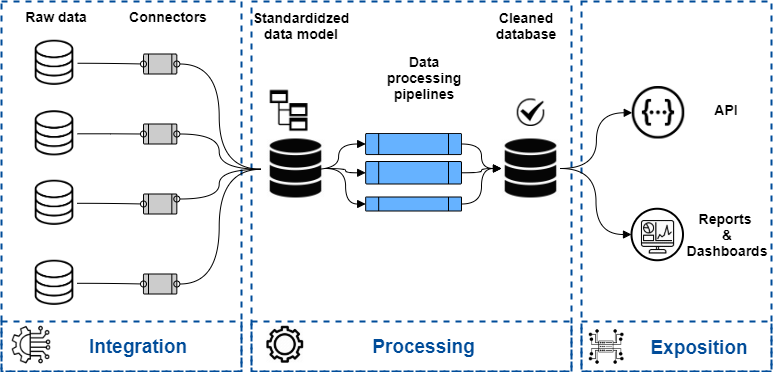

The diagram above was exported from draw.io. Its source (the exported page's mxGraphModel, read from the mxfile embedded in the PNG):
<mxGraphModel dx="862" dy="450" grid="1" gridSize="10" guides="1" tooltips="1" connect="1" arrows="1" fold="1" page="1" pageScale="1" pageWidth="827" pageHeight="1169" math="0" shadow="0">
  <root>
    <mxCell id="0" />
    <mxCell id="1" parent="0" />
    <mxCell id="prKb8wZ4I_noVgQ5CHmZ-85" value="" style="rounded=0;whiteSpace=wrap;html=1;fillColor=none;dashed=1;strokeColor=#004C99;strokeWidth=2;" vertex="1" parent="1">
      <mxGeometry x="20" y="390" width="240" height="50" as="geometry" />
    </mxCell>
    <mxCell id="prKb8wZ4I_noVgQ5CHmZ-83" value="" style="rounded=0;whiteSpace=wrap;html=1;fillColor=none;dashed=1;strokeColor=#004C99;strokeWidth=2;" vertex="1" parent="1">
      <mxGeometry x="270" y="390" width="320" height="50" as="geometry" />
    </mxCell>
    <mxCell id="prKb8wZ4I_noVgQ5CHmZ-54" value="" style="rounded=0;whiteSpace=wrap;html=1;fillColor=none;dashed=1;strokeColor=#004C99;strokeWidth=2;" vertex="1" parent="1">
      <mxGeometry x="270" y="70" width="320" height="370" as="geometry" />
    </mxCell>
    <mxCell id="prKb8wZ4I_noVgQ5CHmZ-53" value="" style="rounded=0;whiteSpace=wrap;html=1;fillColor=none;dashed=1;strokeColor=#004C99;strokeWidth=2;" vertex="1" parent="1">
      <mxGeometry x="20" y="70" width="240" height="370" as="geometry" />
    </mxCell>
    <mxCell id="prKb8wZ4I_noVgQ5CHmZ-55" value="" style="rounded=0;whiteSpace=wrap;html=1;fillColor=none;dashed=1;strokeColor=#004C99;strokeWidth=2;" vertex="1" parent="1">
      <mxGeometry x="600" y="70" width="190" height="370" as="geometry" />
    </mxCell>
    <mxCell id="prKb8wZ4I_noVgQ5CHmZ-22" value="" style="shape=image;verticalLabelPosition=bottom;labelBackgroundColor=#ffffff;verticalAlign=top;aspect=fixed;imageAspect=0;image=https://cdn1.iconfinder.com/data/icons/internet-28/48/16-512.png;" vertex="1" parent="1">
      <mxGeometry x="285" y="394.5" width="37.5" height="37.5" as="geometry" />
    </mxCell>
    <mxCell id="prKb8wZ4I_noVgQ5CHmZ-10" value="" style="verticalLabelPosition=bottom;verticalAlign=top;html=1;shape=process;whiteSpace=wrap;rounded=1;size=0.14;arcSize=6;fillColor=#CCCCCC;" vertex="1" parent="1">
      <mxGeometry x="162" y="122.5" width="33.33" height="20" as="geometry" />
    </mxCell>
    <mxCell id="prKb8wZ4I_noVgQ5CHmZ-9" style="edgeStyle=orthogonalEdgeStyle;curved=1;rounded=0;orthogonalLoop=1;jettySize=auto;html=1;exitX=0;exitY=0.5;exitDx=0;exitDy=0;entryX=1;entryY=0.5;entryDx=0;entryDy=0;endArrow=oval;endFill=0;" edge="1" parent="1" target="prKb8wZ4I_noVgQ5CHmZ-10">
      <mxGeometry relative="1" as="geometry">
        <mxPoint x="280" y="237.75" as="sourcePoint" />
      </mxGeometry>
    </mxCell>
    <mxCell id="prKb8wZ4I_noVgQ5CHmZ-33" style="edgeStyle=orthogonalEdgeStyle;curved=1;rounded=0;orthogonalLoop=1;jettySize=auto;html=1;endArrow=block;endFill=1;entryX=0;entryY=0.5;entryDx=0;entryDy=0;" edge="1" parent="1" target="prKb8wZ4I_noVgQ5CHmZ-35">
      <mxGeometry relative="1" as="geometry">
        <mxPoint x="330" y="238" as="sourcePoint" />
      </mxGeometry>
    </mxCell>
    <mxCell id="prKb8wZ4I_noVgQ5CHmZ-11" style="edgeStyle=orthogonalEdgeStyle;curved=1;rounded=0;orthogonalLoop=1;jettySize=auto;html=1;exitX=1;exitY=0.5;exitDx=0;exitDy=0;entryX=0;entryY=0.5;entryDx=0;entryDy=0;endArrow=oval;endFill=0;" edge="1" parent="1" source="prKb8wZ4I_noVgQ5CHmZ-24" target="prKb8wZ4I_noVgQ5CHmZ-10">
      <mxGeometry relative="1" as="geometry">
        <mxPoint x="125" y="132.5" as="sourcePoint" />
        <mxPoint x="233.32999999999993" y="160" as="targetPoint" />
      </mxGeometry>
    </mxCell>
    <mxCell id="prKb8wZ4I_noVgQ5CHmZ-12" value="" style="verticalLabelPosition=bottom;verticalAlign=top;html=1;shape=process;whiteSpace=wrap;rounded=1;size=0.14;arcSize=6;fillColor=#CCCCCC;" vertex="1" parent="1">
      <mxGeometry x="162" y="192.5" width="33.33" height="20" as="geometry" />
    </mxCell>
    <mxCell id="prKb8wZ4I_noVgQ5CHmZ-13" style="edgeStyle=orthogonalEdgeStyle;curved=1;rounded=0;orthogonalLoop=1;jettySize=auto;html=1;exitX=0;exitY=0.5;exitDx=0;exitDy=0;entryX=1;entryY=0.5;entryDx=0;entryDy=0;endArrow=oval;endFill=0;" edge="1" parent="1" target="prKb8wZ4I_noVgQ5CHmZ-12">
      <mxGeometry relative="1" as="geometry">
        <mxPoint x="280" y="237.75" as="sourcePoint" />
        <mxPoint x="233.32999999999993" y="142.5" as="targetPoint" />
      </mxGeometry>
    </mxCell>
    <mxCell id="prKb8wZ4I_noVgQ5CHmZ-14" style="edgeStyle=orthogonalEdgeStyle;curved=1;rounded=0;orthogonalLoop=1;jettySize=auto;html=1;entryX=0;entryY=0.5;entryDx=0;entryDy=0;endArrow=oval;endFill=0;" edge="1" parent="1" source="prKb8wZ4I_noVgQ5CHmZ-26" target="prKb8wZ4I_noVgQ5CHmZ-12">
      <mxGeometry relative="1" as="geometry">
        <mxPoint x="125" y="202.5" as="sourcePoint" />
        <mxPoint x="233.32999999999993" y="212.5" as="targetPoint" />
      </mxGeometry>
    </mxCell>
    <mxCell id="prKb8wZ4I_noVgQ5CHmZ-15" value="" style="verticalLabelPosition=bottom;verticalAlign=top;html=1;shape=process;whiteSpace=wrap;rounded=1;size=0.14;arcSize=6;fillColor=#CCCCCC;" vertex="1" parent="1">
      <mxGeometry x="162" y="262.5" width="33.33" height="20" as="geometry" />
    </mxCell>
    <mxCell id="prKb8wZ4I_noVgQ5CHmZ-16" style="edgeStyle=orthogonalEdgeStyle;curved=1;rounded=0;orthogonalLoop=1;jettySize=auto;html=1;exitX=0;exitY=0.5;exitDx=0;exitDy=0;entryX=1;entryY=0.25;entryDx=0;entryDy=0;endArrow=oval;endFill=0;" edge="1" parent="1" target="prKb8wZ4I_noVgQ5CHmZ-15">
      <mxGeometry relative="1" as="geometry">
        <mxPoint x="280" y="237.75" as="sourcePoint" />
        <mxPoint x="233.32999999999993" y="212.5" as="targetPoint" />
      </mxGeometry>
    </mxCell>
    <mxCell id="prKb8wZ4I_noVgQ5CHmZ-17" style="edgeStyle=orthogonalEdgeStyle;curved=1;rounded=0;orthogonalLoop=1;jettySize=auto;html=1;entryX=0;entryY=0.5;entryDx=0;entryDy=0;endArrow=oval;endFill=0;" edge="1" parent="1" source="prKb8wZ4I_noVgQ5CHmZ-27" target="prKb8wZ4I_noVgQ5CHmZ-15">
      <mxGeometry relative="1" as="geometry">
        <mxPoint x="125" y="272.5" as="sourcePoint" />
        <mxPoint x="200" y="212.5" as="targetPoint" />
      </mxGeometry>
    </mxCell>
    <mxCell id="prKb8wZ4I_noVgQ5CHmZ-19" value="" style="verticalLabelPosition=bottom;verticalAlign=top;html=1;shape=process;whiteSpace=wrap;rounded=1;size=0.14;arcSize=6;fillColor=#CCCCCC;" vertex="1" parent="1">
      <mxGeometry x="162" y="342.5" width="33.33" height="20" as="geometry" />
    </mxCell>
    <mxCell id="prKb8wZ4I_noVgQ5CHmZ-20" style="edgeStyle=orthogonalEdgeStyle;curved=1;rounded=0;orthogonalLoop=1;jettySize=auto;html=1;entryX=0;entryY=0.5;entryDx=0;entryDy=0;endArrow=oval;endFill=0;" edge="1" parent="1" source="prKb8wZ4I_noVgQ5CHmZ-28" target="prKb8wZ4I_noVgQ5CHmZ-19">
      <mxGeometry relative="1" as="geometry">
        <mxPoint x="125" y="352.5" as="sourcePoint" />
        <mxPoint x="200" y="292.5" as="targetPoint" />
      </mxGeometry>
    </mxCell>
    <mxCell id="prKb8wZ4I_noVgQ5CHmZ-21" style="edgeStyle=orthogonalEdgeStyle;curved=1;rounded=0;orthogonalLoop=1;jettySize=auto;html=1;entryX=1;entryY=0.5;entryDx=0;entryDy=0;endArrow=oval;endFill=0;exitX=0;exitY=0.5;exitDx=0;exitDy=0;" edge="1" parent="1" target="prKb8wZ4I_noVgQ5CHmZ-19">
      <mxGeometry relative="1" as="geometry">
        <mxPoint x="280" y="237.75" as="sourcePoint" />
        <mxPoint x="233.32999999999993" y="277.5" as="targetPoint" />
      </mxGeometry>
    </mxCell>
    <mxCell id="prKb8wZ4I_noVgQ5CHmZ-24" value="" style="shape=image;verticalLabelPosition=bottom;labelBackgroundColor=#ffffff;verticalAlign=top;aspect=fixed;imageAspect=0;image=https://img.icons8.com/ios/452/database.png;imageBackground=#ffffff;" vertex="1" parent="1">
      <mxGeometry x="50" y="108.75" width="46" height="46" as="geometry" />
    </mxCell>
    <mxCell id="prKb8wZ4I_noVgQ5CHmZ-26" value="" style="shape=image;verticalLabelPosition=bottom;labelBackgroundColor=#ffffff;verticalAlign=top;aspect=fixed;imageAspect=0;image=https://img.icons8.com/ios/452/database.png;" vertex="1" parent="1">
      <mxGeometry x="50" y="179.25" width="46" height="46" as="geometry" />
    </mxCell>
    <mxCell id="prKb8wZ4I_noVgQ5CHmZ-27" value="" style="shape=image;verticalLabelPosition=bottom;labelBackgroundColor=#ffffff;verticalAlign=top;aspect=fixed;imageAspect=0;image=https://img.icons8.com/ios/452/database.png;" vertex="1" parent="1">
      <mxGeometry x="50" y="248.75" width="46" height="46" as="geometry" />
    </mxCell>
    <mxCell id="prKb8wZ4I_noVgQ5CHmZ-28" value="" style="shape=image;verticalLabelPosition=bottom;labelBackgroundColor=#ffffff;verticalAlign=top;aspect=fixed;imageAspect=0;image=https://img.icons8.com/ios/452/database.png;" vertex="1" parent="1">
      <mxGeometry x="50" y="328.75" width="46" height="46" as="geometry" />
    </mxCell>
    <mxCell id="prKb8wZ4I_noVgQ5CHmZ-31" value="" style="shape=image;verticalLabelPosition=bottom;labelBackgroundColor=#ffffff;verticalAlign=top;aspect=fixed;imageAspect=0;image=https://encrypted-tbn0.gstatic.com/images?q=tbn:ANd9GcTF7iu8ceiEXwINrFXeyxUtIVNPf0pNbyXLFg&amp;usqp=CAU;" vertex="1" parent="1">
      <mxGeometry x="535.75" y="167.5" width="27.5" height="27.5" as="geometry" />
    </mxCell>
    <mxCell id="prKb8wZ4I_noVgQ5CHmZ-35" value="" style="verticalLabelPosition=bottom;verticalAlign=top;html=1;shape=process;whiteSpace=wrap;rounded=1;size=0.14;arcSize=6;fillColor=#66B2FF;" vertex="1" parent="1">
      <mxGeometry x="384.18" y="202" width="95.82" height="21" as="geometry" />
    </mxCell>
    <mxCell id="prKb8wZ4I_noVgQ5CHmZ-37" style="edgeStyle=orthogonalEdgeStyle;curved=1;rounded=0;orthogonalLoop=1;jettySize=auto;html=1;endArrow=block;endFill=1;exitX=1;exitY=0.5;exitDx=0;exitDy=0;" edge="1" parent="1" source="prKb8wZ4I_noVgQ5CHmZ-35" target="prKb8wZ4I_noVgQ5CHmZ-50">
      <mxGeometry relative="1" as="geometry">
        <mxPoint x="499" y="310" as="sourcePoint" />
        <mxPoint x="520" y="237.79999999999995" as="targetPoint" />
      </mxGeometry>
    </mxCell>
    <mxCell id="prKb8wZ4I_noVgQ5CHmZ-48" value="" style="shape=image;verticalLabelPosition=bottom;labelBackgroundColor=#ffffff;verticalAlign=top;aspect=fixed;imageAspect=0;image=https://encrypted-tbn0.gstatic.com/images?q=tbn:ANd9GcSE8qWVrGAY7M48mqFutzUWR01FVrRk40P2Fw&amp;usqp=CAU;" vertex="1" parent="1">
      <mxGeometry x="650.75" y="155" width="52.5" height="52.5" as="geometry" />
    </mxCell>
    <mxCell id="prKb8wZ4I_noVgQ5CHmZ-49" value="" style="shape=image;verticalLabelPosition=bottom;labelBackgroundColor=#ffffff;verticalAlign=top;aspect=fixed;imageAspect=0;image=https://icon-library.com/images/data-base-icon/data-base-icon-15.jpg;" vertex="1" parent="1">
      <mxGeometry x="285" y="207.5" width="59" height="59" as="geometry" />
    </mxCell>
    <mxCell id="prKb8wZ4I_noVgQ5CHmZ-50" value="" style="shape=image;verticalLabelPosition=bottom;labelBackgroundColor=#ffffff;verticalAlign=top;aspect=fixed;imageAspect=0;image=https://icon-library.com/images/data-base-icon/data-base-icon-15.jpg;" vertex="1" parent="1">
      <mxGeometry x="520" y="207.5" width="59" height="59" as="geometry" />
    </mxCell>
    <mxCell id="prKb8wZ4I_noVgQ5CHmZ-51" value="&lt;b&gt;&lt;font style=&quot;font-size: 19px&quot; color=&quot;#004c99&quot;&gt;Integration&lt;/font&gt;&lt;/b&gt;" style="text;html=1;strokeColor=none;fillColor=none;align=center;verticalAlign=middle;whiteSpace=wrap;rounded=0;" vertex="1" parent="1">
      <mxGeometry x="82" y="400" width="150" height="29" as="geometry" />
    </mxCell>
    <mxCell id="prKb8wZ4I_noVgQ5CHmZ-52" style="edgeStyle=orthogonalEdgeStyle;curved=1;rounded=0;orthogonalLoop=1;jettySize=auto;html=1;endArrow=block;endFill=1;exitX=1;exitY=0.5;exitDx=0;exitDy=0;entryX=0;entryY=0.5;entryDx=0;entryDy=0;" edge="1" parent="1" source="prKb8wZ4I_noVgQ5CHmZ-50" target="prKb8wZ4I_noVgQ5CHmZ-48">
      <mxGeometry relative="1" as="geometry">
        <mxPoint x="490" y="247.75" as="sourcePoint" />
        <mxPoint x="530" y="247" as="targetPoint" />
      </mxGeometry>
    </mxCell>
    <mxCell id="prKb8wZ4I_noVgQ5CHmZ-56" value="&lt;b&gt;&lt;font style=&quot;font-size: 19px&quot; color=&quot;#004c99&quot;&gt;Processing&lt;/font&gt;&lt;/b&gt;" style="text;html=1;strokeColor=none;fillColor=none;align=center;verticalAlign=middle;whiteSpace=wrap;rounded=0;" vertex="1" parent="1">
      <mxGeometry x="355" y="400" width="175" height="29" as="geometry" />
    </mxCell>
    <mxCell id="prKb8wZ4I_noVgQ5CHmZ-57" value="&lt;b&gt;&lt;font style=&quot;font-size: 19px&quot; color=&quot;#004c99&quot;&gt;Exposition&lt;/font&gt;&lt;/b&gt;" style="text;html=1;strokeColor=none;fillColor=none;align=center;verticalAlign=middle;whiteSpace=wrap;rounded=0;" vertex="1" parent="1">
      <mxGeometry x="643.25" y="401" width="150" height="29" as="geometry" />
    </mxCell>
    <mxCell id="prKb8wZ4I_noVgQ5CHmZ-58" value="&lt;b&gt;&lt;font style=&quot;font-size: 14px&quot;&gt;Raw data&lt;/font&gt;&lt;/b&gt;" style="text;html=1;strokeColor=none;fillColor=none;align=center;verticalAlign=middle;whiteSpace=wrap;rounded=0;" vertex="1" parent="1">
      <mxGeometry x="30" y="70" width="90" height="29" as="geometry" />
    </mxCell>
    <mxCell id="prKb8wZ4I_noVgQ5CHmZ-59" value="&lt;b&gt;&lt;font style=&quot;font-size: 14px&quot;&gt;Connectors&lt;/font&gt;&lt;/b&gt;" style="text;html=1;strokeColor=none;fillColor=none;align=center;verticalAlign=middle;whiteSpace=wrap;rounded=0;" vertex="1" parent="1">
      <mxGeometry x="142" y="70" width="90" height="29" as="geometry" />
    </mxCell>
    <mxCell id="prKb8wZ4I_noVgQ5CHmZ-60" value="&lt;b&gt;&lt;font style=&quot;font-size: 14px&quot;&gt;Standardidzed data model&lt;/font&gt;&lt;/b&gt;" style="text;html=1;strokeColor=none;fillColor=none;align=center;verticalAlign=middle;whiteSpace=wrap;rounded=0;" vertex="1" parent="1">
      <mxGeometry x="275" y="79.75" width="90" height="29" as="geometry" />
    </mxCell>
    <mxCell id="prKb8wZ4I_noVgQ5CHmZ-62" value="" style="shape=image;verticalLabelPosition=bottom;labelBackgroundColor=#ffffff;verticalAlign=top;aspect=fixed;imageAspect=0;image=https://static.thenounproject.com/png/1632667-200.png;" vertex="1" parent="1">
      <mxGeometry x="285" y="156.75" width="45.25" height="45.25" as="geometry" />
    </mxCell>
    <mxCell id="prKb8wZ4I_noVgQ5CHmZ-63" value="&lt;b&gt;&lt;font style=&quot;font-size: 14px&quot;&gt;Cleaned database&lt;/font&gt;&lt;/b&gt;" style="text;html=1;strokeColor=none;fillColor=none;align=center;verticalAlign=middle;whiteSpace=wrap;rounded=0;" vertex="1" parent="1">
      <mxGeometry x="500" y="79.75" width="90" height="29" as="geometry" />
    </mxCell>
    <mxCell id="prKb8wZ4I_noVgQ5CHmZ-64" value="&lt;b&gt;&lt;font style=&quot;font-size: 14px&quot;&gt;API&lt;/font&gt;&lt;/b&gt;" style="text;html=1;strokeColor=none;fillColor=none;align=center;verticalAlign=middle;whiteSpace=wrap;rounded=0;" vertex="1" parent="1">
      <mxGeometry x="700" y="163.5" width="90" height="29" as="geometry" />
    </mxCell>
    <mxCell id="prKb8wZ4I_noVgQ5CHmZ-65" value="" style="ellipse;whiteSpace=wrap;html=1;aspect=fixed;strokeWidth=2;fillColor=none;" vertex="1" parent="1">
      <mxGeometry x="650" y="277.25" width="51.5" height="51.5" as="geometry" />
    </mxCell>
    <mxCell id="prKb8wZ4I_noVgQ5CHmZ-66" style="edgeStyle=orthogonalEdgeStyle;curved=1;rounded=0;orthogonalLoop=1;jettySize=auto;html=1;endArrow=block;endFill=1;exitX=1;exitY=0.5;exitDx=0;exitDy=0;entryX=0;entryY=0.5;entryDx=0;entryDy=0;" edge="1" parent="1" source="prKb8wZ4I_noVgQ5CHmZ-50" target="prKb8wZ4I_noVgQ5CHmZ-65">
      <mxGeometry relative="1" as="geometry">
        <mxPoint x="589" y="247" as="sourcePoint" />
        <mxPoint x="680" y="180.5" as="targetPoint" />
      </mxGeometry>
    </mxCell>
    <mxCell id="prKb8wZ4I_noVgQ5CHmZ-67" value="&lt;b&gt;&lt;font style=&quot;font-size: 14px&quot;&gt;Reports &lt;br&gt;&amp;amp; Dashboards&lt;/font&gt;&lt;/b&gt;" style="text;html=1;strokeColor=none;fillColor=none;align=center;verticalAlign=middle;whiteSpace=wrap;rounded=0;" vertex="1" parent="1">
      <mxGeometry x="701.25" y="288.5" width="90" height="29" as="geometry" />
    </mxCell>
    <mxCell id="prKb8wZ4I_noVgQ5CHmZ-68" value="" style="shape=image;verticalLabelPosition=bottom;labelBackgroundColor=#ffffff;verticalAlign=top;aspect=fixed;imageAspect=0;image=https://icon-library.com/images/visualization-icon/visualization-icon-6.jpg;" vertex="1" parent="1">
      <mxGeometry x="658.75" y="288" width="35.63" height="35.63" as="geometry" />
    </mxCell>
    <mxCell id="prKb8wZ4I_noVgQ5CHmZ-69" value="" style="shape=image;verticalLabelPosition=bottom;labelBackgroundColor=#ffffff;verticalAlign=top;aspect=fixed;imageAspect=0;image=https://static.thenounproject.com/png/2019645-200.png;" vertex="1" parent="1">
      <mxGeometry x="30" y="393.63" width="40" height="40" as="geometry" />
    </mxCell>
    <mxCell id="prKb8wZ4I_noVgQ5CHmZ-74" value="" style="verticalLabelPosition=bottom;verticalAlign=top;html=1;shape=process;whiteSpace=wrap;rounded=1;size=0.14;arcSize=6;fillColor=#66B2FF;" vertex="1" parent="1">
      <mxGeometry x="384.18" y="265.5" width="95.82" height="14" as="geometry" />
    </mxCell>
    <mxCell id="prKb8wZ4I_noVgQ5CHmZ-75" value="" style="verticalLabelPosition=bottom;verticalAlign=top;html=1;shape=process;whiteSpace=wrap;rounded=1;size=0.14;arcSize=6;fillColor=#66B2FF;" vertex="1" parent="1">
      <mxGeometry x="384.18" y="230" width="95.82" height="22.5" as="geometry" />
    </mxCell>
    <mxCell id="prKb8wZ4I_noVgQ5CHmZ-78" style="edgeStyle=orthogonalEdgeStyle;curved=1;rounded=0;orthogonalLoop=1;jettySize=auto;html=1;endArrow=block;endFill=1;entryX=0;entryY=0.5;entryDx=0;entryDy=0;exitX=1;exitY=0.5;exitDx=0;exitDy=0;" edge="1" parent="1" source="prKb8wZ4I_noVgQ5CHmZ-49" target="prKb8wZ4I_noVgQ5CHmZ-75">
      <mxGeometry relative="1" as="geometry">
        <mxPoint x="340" y="248" as="sourcePoint" />
        <mxPoint x="394.18000000000006" y="222.5" as="targetPoint" />
      </mxGeometry>
    </mxCell>
    <mxCell id="prKb8wZ4I_noVgQ5CHmZ-79" style="edgeStyle=orthogonalEdgeStyle;curved=1;rounded=0;orthogonalLoop=1;jettySize=auto;html=1;endArrow=block;endFill=1;entryX=0;entryY=0.5;entryDx=0;entryDy=0;exitX=1;exitY=0.5;exitDx=0;exitDy=0;" edge="1" parent="1" source="prKb8wZ4I_noVgQ5CHmZ-49" target="prKb8wZ4I_noVgQ5CHmZ-74">
      <mxGeometry relative="1" as="geometry">
        <mxPoint x="354" y="247" as="sourcePoint" />
        <mxPoint x="394.18000000000006" y="251.25" as="targetPoint" />
      </mxGeometry>
    </mxCell>
    <mxCell id="prKb8wZ4I_noVgQ5CHmZ-80" style="edgeStyle=orthogonalEdgeStyle;curved=1;rounded=0;orthogonalLoop=1;jettySize=auto;html=1;endArrow=block;endFill=1;exitX=1;exitY=0.5;exitDx=0;exitDy=0;entryX=0;entryY=0.5;entryDx=0;entryDy=0;" edge="1" parent="1" source="prKb8wZ4I_noVgQ5CHmZ-75" target="prKb8wZ4I_noVgQ5CHmZ-50">
      <mxGeometry relative="1" as="geometry">
        <mxPoint x="490" y="222.5" as="sourcePoint" />
        <mxPoint x="530" y="247" as="targetPoint" />
      </mxGeometry>
    </mxCell>
    <mxCell id="prKb8wZ4I_noVgQ5CHmZ-81" style="edgeStyle=orthogonalEdgeStyle;curved=1;rounded=0;orthogonalLoop=1;jettySize=auto;html=1;endArrow=block;endFill=1;exitX=1;exitY=0.5;exitDx=0;exitDy=0;entryX=0;entryY=0.5;entryDx=0;entryDy=0;" edge="1" parent="1" source="prKb8wZ4I_noVgQ5CHmZ-74" target="prKb8wZ4I_noVgQ5CHmZ-50">
      <mxGeometry relative="1" as="geometry">
        <mxPoint x="490" y="251.25" as="sourcePoint" />
        <mxPoint x="530" y="247" as="targetPoint" />
      </mxGeometry>
    </mxCell>
    <mxCell id="prKb8wZ4I_noVgQ5CHmZ-82" value="" style="shape=image;verticalLabelPosition=bottom;labelBackgroundColor=#ffffff;verticalAlign=top;aspect=fixed;imageAspect=0;image=https://static.thenounproject.com/png/3311311-200.png;" vertex="1" parent="1">
      <mxGeometry x="607" y="397.38" width="36.25" height="36.25" as="geometry" />
    </mxCell>
    <mxCell id="prKb8wZ4I_noVgQ5CHmZ-84" value="" style="rounded=0;whiteSpace=wrap;html=1;fillColor=none;dashed=1;strokeColor=#004C99;strokeWidth=2;" vertex="1" parent="1">
      <mxGeometry x="600" y="390" width="190" height="50" as="geometry" />
    </mxCell>
    <mxCell id="prKb8wZ4I_noVgQ5CHmZ-86" value="&lt;b&gt;&lt;font style=&quot;font-size: 14px&quot;&gt;Data processing pipelines&lt;/font&gt;&lt;/b&gt;" style="text;html=1;strokeColor=none;fillColor=none;align=center;verticalAlign=middle;whiteSpace=wrap;rounded=0;" vertex="1" parent="1">
      <mxGeometry x="397.5" y="120" width="90" height="51.5" as="geometry" />
    </mxCell>
  </root>
</mxGraphModel>